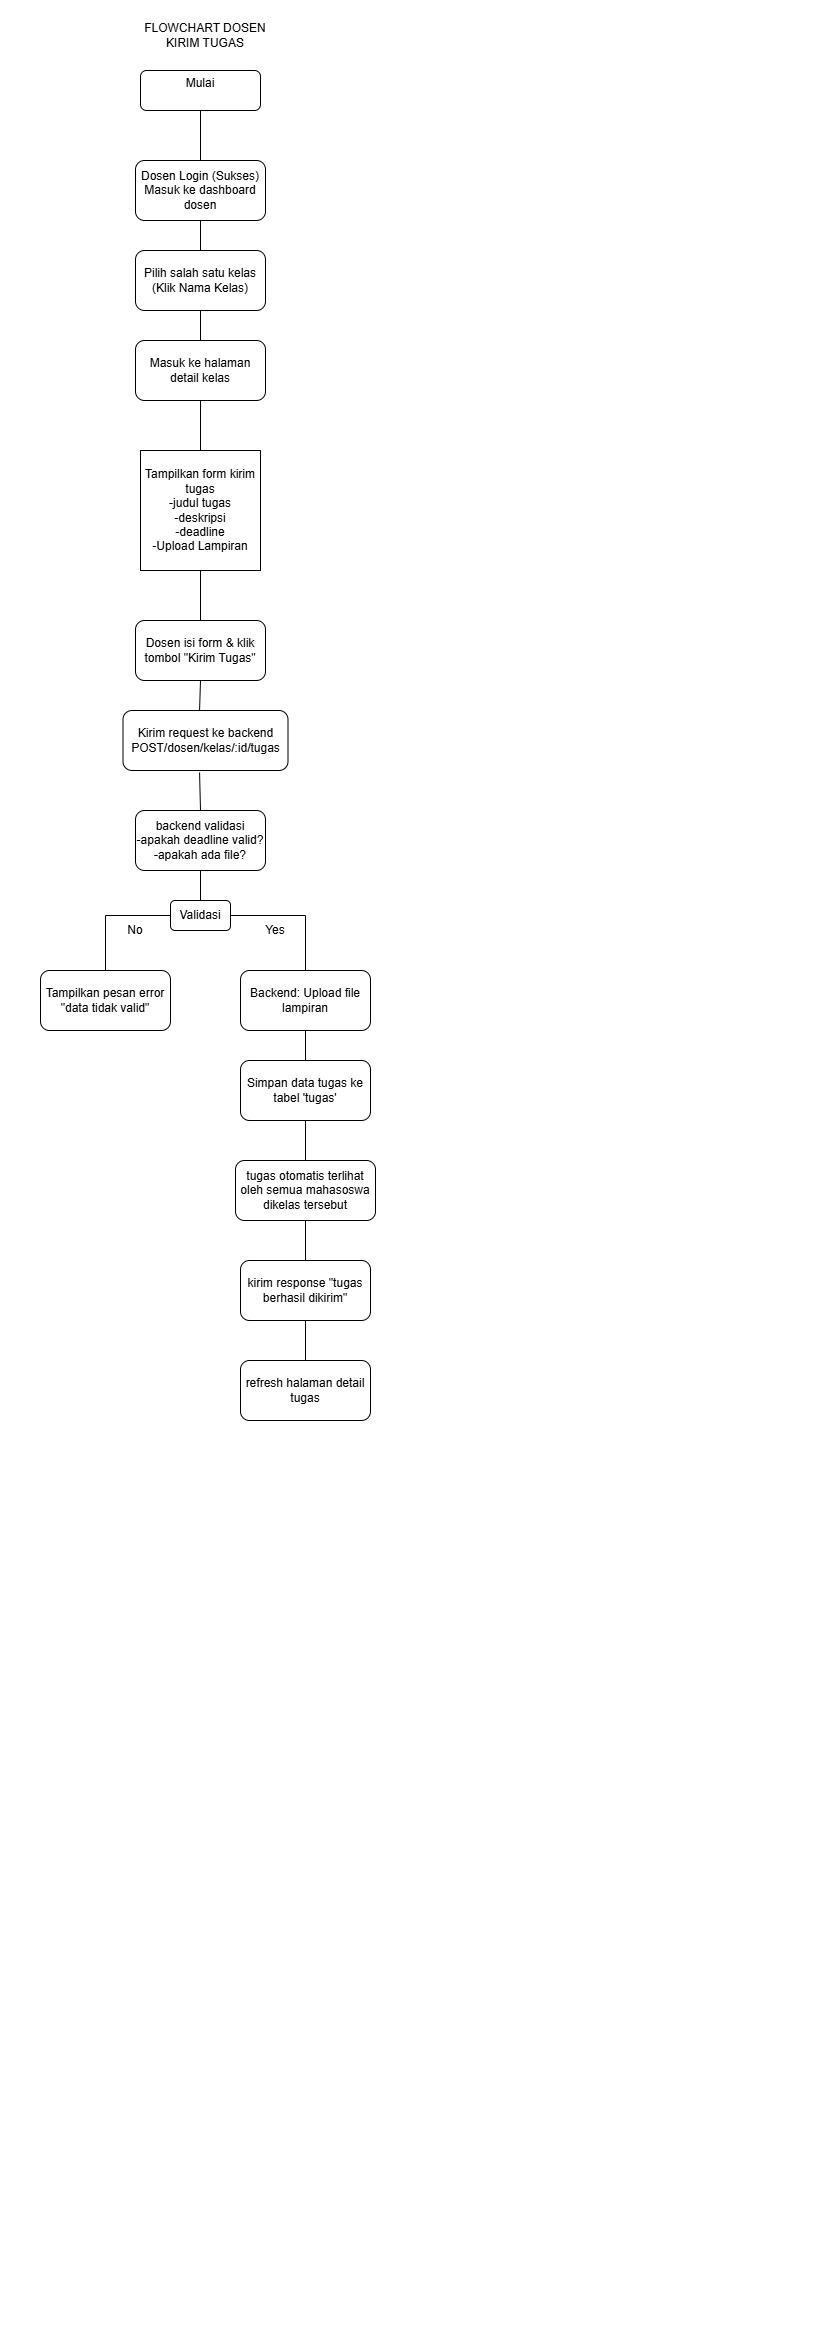

The diagram above was exported from draw.io. Its source (the exported page's mxGraphModel, read from the mxfile embedded in the PNG):
<mxGraphModel dx="431" dy="776" grid="1" gridSize="10" guides="1" tooltips="1" connect="1" arrows="1" fold="1" page="1" pageScale="1" pageWidth="827" pageHeight="1169" math="0" shadow="0">
  <root>
    <mxCell id="WIyWlLk6GJQsqaUBKTNV-0" />
    <mxCell id="WIyWlLk6GJQsqaUBKTNV-1" parent="WIyWlLk6GJQsqaUBKTNV-0" />
    <mxCell id="WIyWlLk6GJQsqaUBKTNV-3" parent="WIyWlLk6GJQsqaUBKTNV-1" style="rounded=1;whiteSpace=wrap;html=1;fontSize=12;glass=0;strokeWidth=1;shadow=0;" value="Mulai&lt;div&gt;&lt;br&gt;&lt;/div&gt;" vertex="1">
      <mxGeometry height="40" width="120" x="140" y="70" as="geometry" />
    </mxCell>
    <mxCell id="WIyWlLk6GJQsqaUBKTNV-7" parent="WIyWlLk6GJQsqaUBKTNV-1" style="rounded=1;whiteSpace=wrap;html=1;fontSize=12;glass=0;strokeWidth=1;shadow=0;" value="Dosen Login (Sukses) Masuk ke dashboard dosen" vertex="1">
      <mxGeometry height="60" width="130" x="135" y="160" as="geometry" />
    </mxCell>
    <mxCell id="YGyxW1jK3gD3SMRiek8K-0" parent="WIyWlLk6GJQsqaUBKTNV-1" style="rounded=1;whiteSpace=wrap;html=1;fontSize=12;glass=0;strokeWidth=1;shadow=0;" value="Pilih salah satu kelas&lt;div&gt;(Klik Nama Kelas)&lt;/div&gt;" vertex="1">
      <mxGeometry height="60" width="130" x="135" y="250" as="geometry" />
    </mxCell>
    <mxCell id="YGyxW1jK3gD3SMRiek8K-10" edge="1" parent="WIyWlLk6GJQsqaUBKTNV-1" source="WIyWlLk6GJQsqaUBKTNV-7" style="endArrow=none;html=1;rounded=0;exitX=0.5;exitY=1;exitDx=0;exitDy=0;entryX=0.5;entryY=0;entryDx=0;entryDy=0;" target="YGyxW1jK3gD3SMRiek8K-0" value="">
      <mxGeometry height="50" relative="1" width="50" as="geometry">
        <mxPoint x="320" y="170" as="sourcePoint" />
        <mxPoint x="220" y="240" as="targetPoint" />
      </mxGeometry>
    </mxCell>
    <mxCell id="YGyxW1jK3gD3SMRiek8K-12" edge="1" parent="WIyWlLk6GJQsqaUBKTNV-1" source="WIyWlLk6GJQsqaUBKTNV-7" style="endArrow=none;html=1;rounded=0;entryX=0.5;entryY=1;entryDx=0;entryDy=0;exitX=0.5;exitY=0;exitDx=0;exitDy=0;" target="WIyWlLk6GJQsqaUBKTNV-3" value="">
      <mxGeometry height="50" relative="1" width="50" as="geometry">
        <Array as="points" />
        <mxPoint x="265" y="200" as="sourcePoint" />
        <mxPoint x="315" y="150" as="targetPoint" />
      </mxGeometry>
    </mxCell>
    <mxCell id="YGyxW1jK3gD3SMRiek8K-24" parent="WIyWlLk6GJQsqaUBKTNV-1" style="text;html=1;whiteSpace=wrap;strokeColor=none;fillColor=none;align=center;verticalAlign=middle;rounded=0;" value="FLOWCHART DOSEN KIRIM TUGAS" vertex="1">
      <mxGeometry height="30" width="150" x="130" y="20" as="geometry" />
    </mxCell>
    <mxCell id="YGyxW1jK3gD3SMRiek8K-79" parent="WIyWlLk6GJQsqaUBKTNV-1" style="whiteSpace=wrap;html=1;aspect=fixed;align=center;" value="Tampilkan form kirim tugas&lt;div&gt;-judul tugas&lt;/div&gt;&lt;div&gt;-deskripsi&lt;/div&gt;&lt;div&gt;-deadline&lt;/div&gt;&lt;div&gt;-Upload Lampiran&lt;/div&gt;" vertex="1">
      <mxGeometry height="120" width="120" x="140" y="450" as="geometry" />
    </mxCell>
    <mxCell id="YGyxW1jK3gD3SMRiek8K-103" parent="WIyWlLk6GJQsqaUBKTNV-1" style="rounded=1;whiteSpace=wrap;html=1;fontSize=12;glass=0;strokeWidth=1;shadow=0;" value="Masuk ke halaman detail kelas" vertex="1">
      <mxGeometry height="60" width="130" x="135" y="340" as="geometry" />
    </mxCell>
    <mxCell id="YGyxW1jK3gD3SMRiek8K-104" parent="WIyWlLk6GJQsqaUBKTNV-1" style="rounded=1;whiteSpace=wrap;html=1;fontSize=12;glass=0;strokeWidth=1;shadow=0;" value="Dosen isi form &amp;amp; klik tombol &quot;Kirim Tugas&quot;" vertex="1">
      <mxGeometry height="60" width="130" x="135" y="620" as="geometry" />
    </mxCell>
    <mxCell id="YGyxW1jK3gD3SMRiek8K-105" parent="WIyWlLk6GJQsqaUBKTNV-1" style="rounded=1;whiteSpace=wrap;html=1;fontSize=12;glass=0;strokeWidth=1;shadow=0;" value="Kirim request ke backend POST/dosen/kelas/:id/tugas" vertex="1">
      <mxGeometry height="60" width="165" x="122.5" y="710" as="geometry" />
    </mxCell>
    <mxCell id="YGyxW1jK3gD3SMRiek8K-106" parent="WIyWlLk6GJQsqaUBKTNV-1" style="rounded=1;whiteSpace=wrap;html=1;fontSize=12;glass=0;strokeWidth=1;shadow=0;" value="backend validasi&lt;div&gt;-apakah deadline valid?&lt;/div&gt;&lt;div&gt;-apakah ada file?&lt;/div&gt;" vertex="1">
      <mxGeometry height="60" width="130" x="135" y="810" as="geometry" />
    </mxCell>
    <mxCell id="YGyxW1jK3gD3SMRiek8K-107" parent="WIyWlLk6GJQsqaUBKTNV-1" style="rounded=1;whiteSpace=wrap;html=1;fontSize=12;glass=0;strokeWidth=1;shadow=0;" value="Validasi" vertex="1">
      <mxGeometry height="30" width="60" x="170" y="900" as="geometry" />
    </mxCell>
    <mxCell id="YGyxW1jK3gD3SMRiek8K-108" parent="WIyWlLk6GJQsqaUBKTNV-1" style="rounded=1;whiteSpace=wrap;html=1;fontSize=12;glass=0;strokeWidth=1;shadow=0;" value="Tampilkan pesan error &quot;data tidak valid&quot;" vertex="1">
      <mxGeometry height="60" width="130" x="40" y="970" as="geometry" />
    </mxCell>
    <mxCell id="YGyxW1jK3gD3SMRiek8K-109" parent="WIyWlLk6GJQsqaUBKTNV-1" style="rounded=1;whiteSpace=wrap;html=1;fontSize=12;glass=0;strokeWidth=1;shadow=0;" value="Backend: Upload file lampiran" vertex="1">
      <mxGeometry height="60" width="130" x="240" y="970" as="geometry" />
    </mxCell>
    <mxCell id="YGyxW1jK3gD3SMRiek8K-110" parent="WIyWlLk6GJQsqaUBKTNV-1" style="rounded=1;whiteSpace=wrap;html=1;fontSize=12;glass=0;strokeWidth=1;shadow=0;" value="Simpan data tugas ke tabel 'tugas'" vertex="1">
      <mxGeometry height="60" width="130" x="240" y="1060" as="geometry" />
    </mxCell>
    <mxCell id="YGyxW1jK3gD3SMRiek8K-111" parent="WIyWlLk6GJQsqaUBKTNV-1" style="rounded=1;whiteSpace=wrap;html=1;fontSize=12;glass=0;strokeWidth=1;shadow=0;" value="tugas otomatis terlihat oleh semua mahasoswa dikelas tersebut" vertex="1">
      <mxGeometry height="60" width="140" x="235" y="1160" as="geometry" />
    </mxCell>
    <mxCell id="YGyxW1jK3gD3SMRiek8K-112" parent="WIyWlLk6GJQsqaUBKTNV-1" style="rounded=1;whiteSpace=wrap;html=1;fontSize=12;glass=0;strokeWidth=1;shadow=0;" value="kirim response &quot;tugas berhasil dikirim&quot;" vertex="1">
      <mxGeometry height="60" width="130" x="240" y="1260" as="geometry" />
    </mxCell>
    <mxCell id="YGyxW1jK3gD3SMRiek8K-113" parent="WIyWlLk6GJQsqaUBKTNV-1" style="rounded=1;whiteSpace=wrap;html=1;fontSize=12;glass=0;strokeWidth=1;shadow=0;" value="refresh halaman detail tugas" vertex="1">
      <mxGeometry height="60" width="130" x="240" y="1360" as="geometry" />
    </mxCell>
    <mxCell id="YGyxW1jK3gD3SMRiek8K-114" edge="1" parent="WIyWlLk6GJQsqaUBKTNV-1" source="YGyxW1jK3gD3SMRiek8K-103" style="endArrow=none;html=1;rounded=0;entryX=0.5;entryY=1;entryDx=0;entryDy=0;exitX=0.5;exitY=0;exitDx=0;exitDy=0;" target="YGyxW1jK3gD3SMRiek8K-0" value="">
      <mxGeometry height="50" relative="1" width="50" as="geometry">
        <mxPoint x="310" y="340" as="sourcePoint" />
        <mxPoint x="360" y="290" as="targetPoint" />
      </mxGeometry>
    </mxCell>
    <mxCell id="YGyxW1jK3gD3SMRiek8K-115" edge="1" parent="WIyWlLk6GJQsqaUBKTNV-1" source="YGyxW1jK3gD3SMRiek8K-79" style="endArrow=none;html=1;rounded=0;entryX=0.5;entryY=1;entryDx=0;entryDy=0;exitX=0.5;exitY=0;exitDx=0;exitDy=0;" target="YGyxW1jK3gD3SMRiek8K-103" value="">
      <mxGeometry height="50" relative="1" width="50" as="geometry">
        <mxPoint x="310" y="340" as="sourcePoint" />
        <mxPoint x="310" y="310" as="targetPoint" />
      </mxGeometry>
    </mxCell>
    <mxCell id="YGyxW1jK3gD3SMRiek8K-116" edge="1" parent="WIyWlLk6GJQsqaUBKTNV-1" source="YGyxW1jK3gD3SMRiek8K-104" style="endArrow=none;html=1;rounded=0;entryX=0.5;entryY=1;entryDx=0;entryDy=0;exitX=0.5;exitY=0;exitDx=0;exitDy=0;" target="YGyxW1jK3gD3SMRiek8K-79" value="">
      <mxGeometry height="50" relative="1" width="50" as="geometry">
        <mxPoint x="310" y="500" as="sourcePoint" />
        <mxPoint x="310" y="470" as="targetPoint" />
      </mxGeometry>
    </mxCell>
    <mxCell id="YGyxW1jK3gD3SMRiek8K-117" edge="1" parent="WIyWlLk6GJQsqaUBKTNV-1" source="YGyxW1jK3gD3SMRiek8K-105" style="endArrow=none;html=1;rounded=0;entryX=0.5;entryY=1;entryDx=0;entryDy=0;exitX=0.464;exitY=0;exitDx=0;exitDy=0;exitPerimeter=0;" target="YGyxW1jK3gD3SMRiek8K-104" value="">
      <mxGeometry height="50" relative="1" width="50" as="geometry">
        <mxPoint x="350" y="750" as="sourcePoint" />
        <mxPoint x="350" y="720" as="targetPoint" />
      </mxGeometry>
    </mxCell>
    <mxCell id="YGyxW1jK3gD3SMRiek8K-118" edge="1" parent="WIyWlLk6GJQsqaUBKTNV-1" source="YGyxW1jK3gD3SMRiek8K-106" style="endArrow=none;html=1;rounded=0;exitX=0.5;exitY=0;exitDx=0;exitDy=0;entryX=0.464;entryY=1.033;entryDx=0;entryDy=0;entryPerimeter=0;" target="YGyxW1jK3gD3SMRiek8K-105" value="">
      <mxGeometry height="50" relative="1" width="50" as="geometry">
        <mxPoint x="360" y="880" as="sourcePoint" />
        <mxPoint x="199" y="780" as="targetPoint" />
      </mxGeometry>
    </mxCell>
    <mxCell id="YGyxW1jK3gD3SMRiek8K-119" edge="1" parent="WIyWlLk6GJQsqaUBKTNV-1" source="YGyxW1jK3gD3SMRiek8K-107" style="endArrow=none;html=1;rounded=0;entryX=0.5;entryY=1;entryDx=0;entryDy=0;exitX=0.5;exitY=0;exitDx=0;exitDy=0;" target="YGyxW1jK3gD3SMRiek8K-106" value="">
      <mxGeometry height="50" relative="1" width="50" as="geometry">
        <mxPoint x="250" y="930" as="sourcePoint" />
        <mxPoint x="250" y="900" as="targetPoint" />
      </mxGeometry>
    </mxCell>
    <mxCell id="YGyxW1jK3gD3SMRiek8K-120" edge="1" parent="WIyWlLk6GJQsqaUBKTNV-1" source="YGyxW1jK3gD3SMRiek8K-108" style="endArrow=none;html=1;rounded=0;entryX=0;entryY=0.5;entryDx=0;entryDy=0;exitX=0.5;exitY=0;exitDx=0;exitDy=0;edgeStyle=orthogonalEdgeStyle;" target="YGyxW1jK3gD3SMRiek8K-107" value="">
      <mxGeometry height="50" relative="1" width="50" as="geometry">
        <mxPoint x="180" y="1080" as="sourcePoint" />
        <mxPoint x="180" y="1050" as="targetPoint" />
      </mxGeometry>
    </mxCell>
    <mxCell id="YGyxW1jK3gD3SMRiek8K-121" edge="1" parent="WIyWlLk6GJQsqaUBKTNV-1" source="YGyxW1jK3gD3SMRiek8K-109" style="endArrow=none;html=1;rounded=0;entryX=1;entryY=0.5;entryDx=0;entryDy=0;exitX=0.5;exitY=0;exitDx=0;exitDy=0;edgeStyle=orthogonalEdgeStyle;" target="YGyxW1jK3gD3SMRiek8K-107" value="">
      <mxGeometry height="50" relative="1" width="50" as="geometry">
        <mxPoint x="330" y="950" as="sourcePoint" />
        <mxPoint x="330" y="920" as="targetPoint" />
      </mxGeometry>
    </mxCell>
    <mxCell id="YGyxW1jK3gD3SMRiek8K-122" edge="1" parent="WIyWlLk6GJQsqaUBKTNV-1" source="YGyxW1jK3gD3SMRiek8K-110" style="endArrow=none;html=1;rounded=0;entryX=0.5;entryY=1;entryDx=0;entryDy=0;exitX=0.5;exitY=0;exitDx=0;exitDy=0;" target="YGyxW1jK3gD3SMRiek8K-109" value="">
      <mxGeometry height="50" relative="1" width="50" as="geometry">
        <mxPoint x="360" y="1070" as="sourcePoint" />
        <mxPoint x="360" y="1040" as="targetPoint" />
      </mxGeometry>
    </mxCell>
    <mxCell id="YGyxW1jK3gD3SMRiek8K-123" edge="1" parent="WIyWlLk6GJQsqaUBKTNV-1" source="YGyxW1jK3gD3SMRiek8K-111" style="endArrow=none;html=1;rounded=0;entryX=0.5;entryY=1;entryDx=0;entryDy=0;exitX=0.5;exitY=0;exitDx=0;exitDy=0;" target="YGyxW1jK3gD3SMRiek8K-110" value="">
      <mxGeometry height="50" relative="1" width="50" as="geometry">
        <mxPoint x="390" y="1160" as="sourcePoint" />
        <mxPoint x="390" y="1130" as="targetPoint" />
      </mxGeometry>
    </mxCell>
    <mxCell id="YGyxW1jK3gD3SMRiek8K-124" edge="1" parent="WIyWlLk6GJQsqaUBKTNV-1" source="YGyxW1jK3gD3SMRiek8K-112" style="endArrow=none;html=1;rounded=0;entryX=0.5;entryY=1;entryDx=0;entryDy=0;exitX=0.5;exitY=0;exitDx=0;exitDy=0;" target="YGyxW1jK3gD3SMRiek8K-111" value="">
      <mxGeometry height="50" relative="1" width="50" as="geometry">
        <mxPoint x="390" y="1320" as="sourcePoint" />
        <mxPoint x="390" y="1290" as="targetPoint" />
      </mxGeometry>
    </mxCell>
    <mxCell id="YGyxW1jK3gD3SMRiek8K-125" edge="1" parent="WIyWlLk6GJQsqaUBKTNV-1" source="YGyxW1jK3gD3SMRiek8K-113" style="endArrow=none;html=1;rounded=0;entryX=0.5;entryY=1;entryDx=0;entryDy=0;exitX=0.5;exitY=0;exitDx=0;exitDy=0;" target="YGyxW1jK3gD3SMRiek8K-112" value="">
      <mxGeometry height="50" relative="1" width="50" as="geometry">
        <mxPoint x="400" y="1390" as="sourcePoint" />
        <mxPoint x="400" y="1360" as="targetPoint" />
      </mxGeometry>
    </mxCell>
    <mxCell id="YGyxW1jK3gD3SMRiek8K-127" parent="WIyWlLk6GJQsqaUBKTNV-1" style="text;html=1;whiteSpace=wrap;strokeColor=none;fillColor=none;align=center;verticalAlign=middle;rounded=0;" value="No" vertex="1">
      <mxGeometry height="20" width="50" x="110" y="920" as="geometry" />
    </mxCell>
    <mxCell id="YGyxW1jK3gD3SMRiek8K-129" parent="WIyWlLk6GJQsqaUBKTNV-1" style="text;html=1;whiteSpace=wrap;strokeColor=none;fillColor=none;align=center;verticalAlign=middle;rounded=0;" value="Yes" vertex="1">
      <mxGeometry height="20" width="50" x="250" y="920" as="geometry" />
    </mxCell>
  </root>
</mxGraphModel>